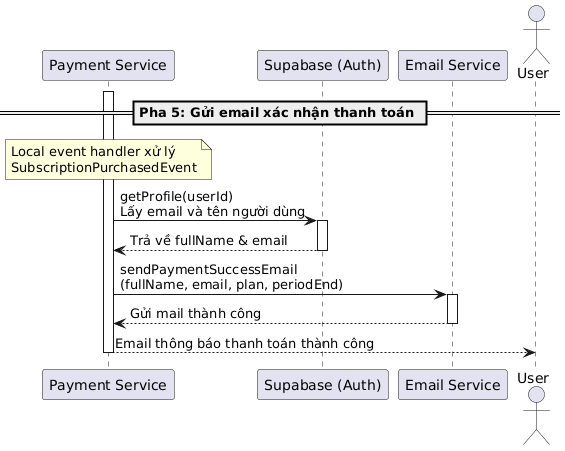

The diagram above was rendered by PlantUML. Its source (embedded in the PNG):
@startuml
participant "Payment Service" as PaymentService
participant "Supabase (Auth)" as Supabase
participant "Email Service" as Email
actor "User" as User

== Pha 5: Gửi email xác nhận thanh toán ==

note over PaymentService: Local event handler xử lý\nSubscriptionPurchasedEvent
activate PaymentService

PaymentService -> Supabase: getProfile(userId)\nLấy email và tên người dùng
activate Supabase
Supabase --> PaymentService: Trả về fullName & email
deactivate Supabase

PaymentService -> Email: sendPaymentSuccessEmail\n(fullName, email, plan, periodEnd)
activate Email
Email --> PaymentService: Gửi mail thành công
deactivate Email

PaymentService --> User: Email thông báo thanh toán thành công
deactivate PaymentService
@enduml